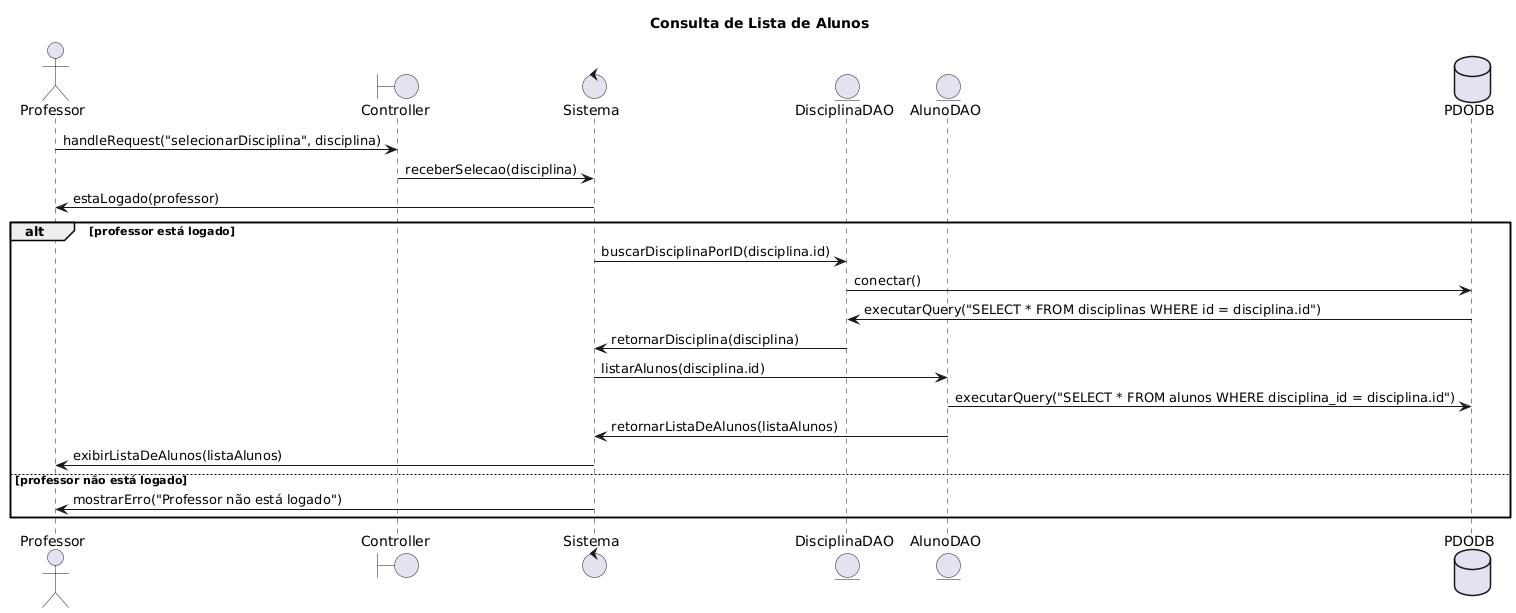

The diagram above was rendered by PlantUML. Its source (embedded in the PNG):
@startuml
title Consulta de Lista de Alunos
actor Professor
boundary Controller
control Sistema
entity DisciplinaDAO
entity AlunoDAO
database PDODB

Professor -> Controller: handleRequest("selecionarDisciplina", disciplina)
Controller -> Sistema: receberSelecao(disciplina)
Sistema -> Professor: estaLogado(professor)
alt professor está logado
    Sistema -> DisciplinaDAO: buscarDisciplinaPorID(disciplina.id)
    DisciplinaDAO -> PDODB: conectar()
    PDODB -> DisciplinaDAO: executarQuery("SELECT * FROM disciplinas WHERE id = disciplina.id")
    DisciplinaDAO -> Sistema: retornarDisciplina(disciplina)
    Sistema -> AlunoDAO: listarAlunos(disciplina.id)
    AlunoDAO -> PDODB: executarQuery("SELECT * FROM alunos WHERE disciplina_id = disciplina.id")
    AlunoDAO -> Sistema: retornarListaDeAlunos(listaAlunos)
    Sistema -> Professor: exibirListaDeAlunos(listaAlunos)
else professor não está logado
    Sistema -> Professor: mostrarErro("Professor não está logado")
end
@enduml